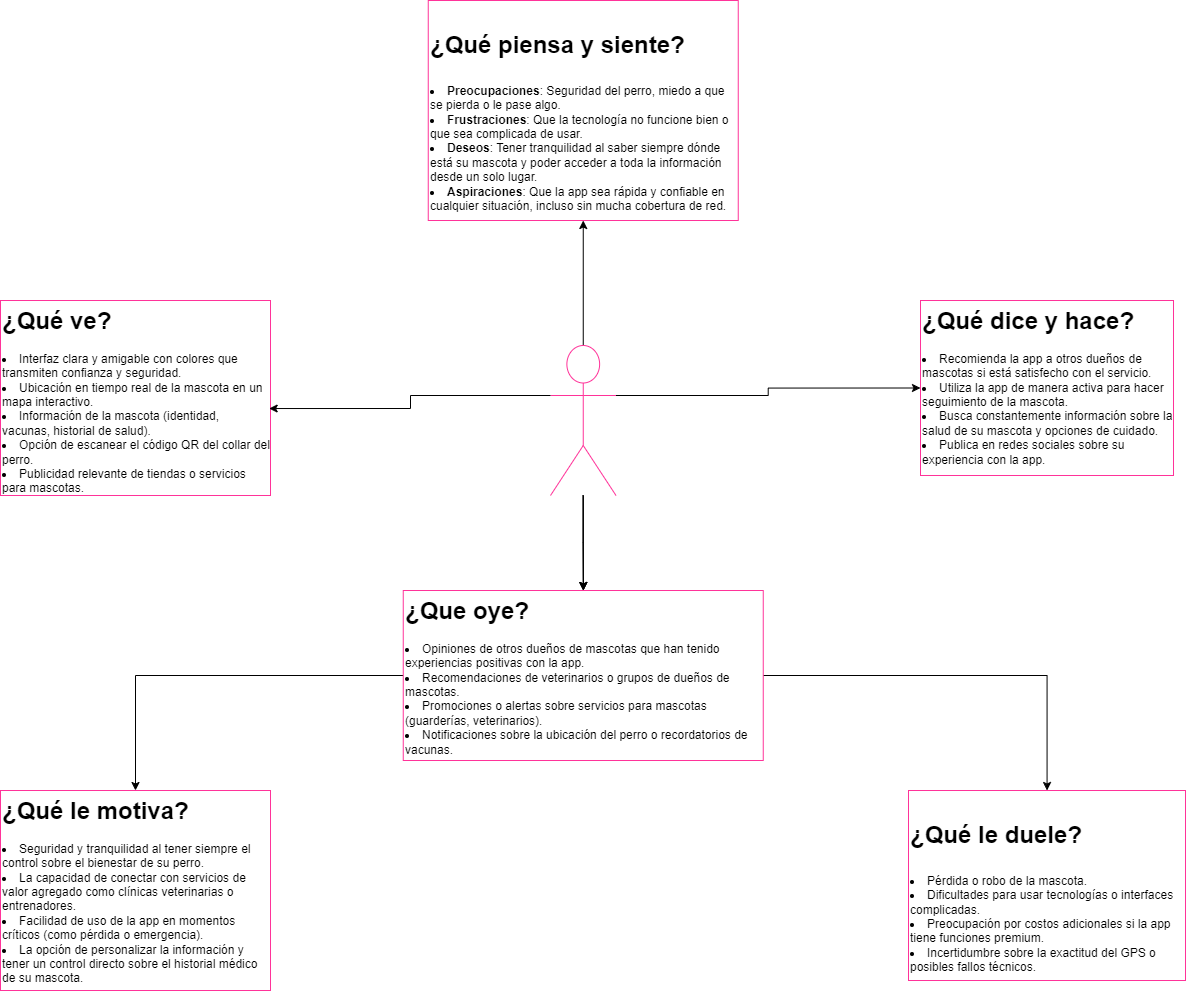

The diagram above was exported from draw.io. Its source (the exported page's mxGraphModel, read from the mxfile embedded in the PNG):
<mxGraphModel dx="2116" dy="1616" grid="1" gridSize="10" guides="1" tooltips="1" connect="1" arrows="1" fold="1" page="1" pageScale="1" pageWidth="827" pageHeight="1169" math="0" shadow="0">
  <root>
    <mxCell id="0" />
    <mxCell id="1" parent="0" />
    <mxCell id="UPJGnOS-f1IVYOP2Ux9r-1" value="&lt;h1 style=&quot;margin-top: 0px;&quot;&gt;¿Qué ve?&lt;br&gt;&lt;/h1&gt;&lt;li&gt;Interfaz clara y amigable con colores que transmiten confianza y seguridad.&lt;/li&gt;&lt;li&gt;Ubicación en tiempo real de la mascota en un mapa interactivo.&lt;/li&gt;&lt;li&gt;Información de la mascota (identidad, vacunas, historial de salud).&lt;/li&gt;&lt;li&gt;Opción de escanear el código QR del collar del perro.&lt;/li&gt;&lt;li&gt;Publicidad relevante de tiendas o servicios para mascotas.&lt;/li&gt;&lt;p&gt;&amp;nbsp;&lt;br&gt;&lt;/p&gt;" style="text;html=1;whiteSpace=wrap;overflow=hidden;rounded=0;strokeColor=#FF3399;" vertex="1" parent="1">
      <mxGeometry x="-180" y="-230" width="270" height="195" as="geometry" />
    </mxCell>
    <mxCell id="UPJGnOS-f1IVYOP2Ux9r-2" value="&lt;h1 style=&quot;margin-top: 0px;&quot;&gt;¿Qué dice y hace?&lt;/h1&gt;&lt;li&gt;Recomienda la app a otros dueños de mascotas si está satisfecho con el servicio.&lt;/li&gt;&lt;li&gt;Utiliza la app de manera activa para hacer seguimiento de la mascota.&lt;/li&gt;&lt;li&gt;Busca constantemente información sobre la salud de su mascota y opciones de cuidado.&lt;/li&gt;&lt;li&gt;Publica en redes sociales sobre su experiencia con la app.&lt;/li&gt;" style="text;html=1;whiteSpace=wrap;overflow=hidden;rounded=0;strokeColor=#FF3399;" vertex="1" parent="1">
      <mxGeometry x="740" y="-230" width="253" height="175" as="geometry" />
    </mxCell>
    <mxCell id="UPJGnOS-f1IVYOP2Ux9r-3" value="&lt;h1 style=&quot;margin-top: 0px;&quot;&gt;&lt;p&gt;&lt;strong&gt;¿Qué le duele?&lt;/strong&gt;&lt;/p&gt;&lt;/h1&gt;&lt;li&gt;Pérdida o robo de la mascota.&lt;/li&gt;&lt;li&gt;Dificultades para usar tecnologías o interfaces complicadas.&lt;/li&gt;&lt;li&gt;Preocupación por costos adicionales si la app tiene funciones premium.&lt;/li&gt;&lt;li&gt;Incertidumbre sobre la exactitud del GPS o posibles fallos técnicos.&lt;/li&gt;" style="text;html=1;whiteSpace=wrap;overflow=hidden;rounded=0;strokeColor=#FF3399;" vertex="1" parent="1">
      <mxGeometry x="728" y="260" width="277" height="190" as="geometry" />
    </mxCell>
    <mxCell id="UPJGnOS-f1IVYOP2Ux9r-22" style="edgeStyle=orthogonalEdgeStyle;rounded=0;orthogonalLoop=1;jettySize=auto;html=1;exitX=1;exitY=0.5;exitDx=0;exitDy=0;" edge="1" parent="1" source="UPJGnOS-f1IVYOP2Ux9r-4" target="UPJGnOS-f1IVYOP2Ux9r-3">
      <mxGeometry relative="1" as="geometry" />
    </mxCell>
    <mxCell id="UPJGnOS-f1IVYOP2Ux9r-23" style="edgeStyle=orthogonalEdgeStyle;rounded=0;orthogonalLoop=1;jettySize=auto;html=1;exitX=0;exitY=0.5;exitDx=0;exitDy=0;entryX=0.5;entryY=0;entryDx=0;entryDy=0;" edge="1" parent="1" source="UPJGnOS-f1IVYOP2Ux9r-4" target="UPJGnOS-f1IVYOP2Ux9r-7">
      <mxGeometry relative="1" as="geometry" />
    </mxCell>
    <mxCell id="UPJGnOS-f1IVYOP2Ux9r-4" value="&lt;h1 style=&quot;margin-top: 0px;&quot;&gt;&lt;span style=&quot;background-color: initial;&quot;&gt;¿Que oye?&lt;/span&gt;&lt;span style=&quot;background-color: initial; font-size: 12px; font-weight: normal;&quot;&gt;&amp;nbsp;&lt;/span&gt;&lt;/h1&gt;&lt;li&gt;Opiniones de otros dueños de mascotas que han tenido experiencias positivas con la app.&lt;/li&gt;&lt;li&gt;Recomendaciones de veterinarios o grupos de dueños de mascotas.&lt;/li&gt;&lt;li&gt;Promociones o alertas sobre servicios para mascotas (guarderías, veterinarios).&lt;/li&gt;&lt;li&gt;Notificaciones sobre la ubicación del perro o recordatorios de vacunas.&lt;/li&gt;" style="text;html=1;whiteSpace=wrap;overflow=hidden;rounded=0;strokeColor=#FF3399;" vertex="1" parent="1">
      <mxGeometry x="222.75" y="60" width="360" height="170" as="geometry" />
    </mxCell>
    <mxCell id="UPJGnOS-f1IVYOP2Ux9r-5" value="&lt;h1 style=&quot;margin-top: 0px;&quot;&gt;&lt;p&gt;&lt;strong&gt;¿Qué piensa y siente?&lt;/strong&gt;&lt;/p&gt;&lt;/h1&gt;&lt;li&gt;&lt;strong&gt;Preocupaciones&lt;/strong&gt;: Seguridad del perro, miedo a que se pierda o le pase algo.&lt;/li&gt;&lt;li&gt;&lt;strong&gt;Frustraciones&lt;/strong&gt;: Que la tecnología no funcione bien o que sea complicada de usar.&lt;/li&gt;&lt;li&gt;&lt;strong&gt;Deseos&lt;/strong&gt;: Tener tranquilidad al saber siempre dónde está su mascota y poder acceder a toda la información desde un solo lugar.&lt;/li&gt;&lt;li&gt;&lt;strong&gt;Aspiraciones&lt;/strong&gt;: Que la app sea rápida y confiable en cualquier situación, incluso sin mucha cobertura de red.&lt;/li&gt;" style="text;html=1;whiteSpace=wrap;overflow=hidden;rounded=0;strokeColor=#FF3399;" vertex="1" parent="1">
      <mxGeometry x="247.75" y="-530" width="310" height="220" as="geometry" />
    </mxCell>
    <mxCell id="UPJGnOS-f1IVYOP2Ux9r-7" value="&lt;h1 style=&quot;margin-top: 0px;&quot;&gt;¿Qué le motiva?&lt;/h1&gt;&lt;li&gt;Seguridad y tranquilidad al tener siempre el control sobre el bienestar de su perro.&lt;/li&gt;&lt;li&gt;La capacidad de conectar con servicios de valor agregado como clínicas veterinarias o entrenadores.&lt;/li&gt;&lt;li&gt;Facilidad de uso de la app en momentos críticos (como pérdida o emergencia).&lt;/li&gt;&lt;li&gt;La opción de personalizar la información y tener un control directo sobre el historial médico de su mascota.&lt;/li&gt;" style="text;html=1;whiteSpace=wrap;overflow=hidden;rounded=0;strokeColor=#FF3399;" vertex="1" parent="1">
      <mxGeometry x="-180" y="260" width="270" height="200" as="geometry" />
    </mxCell>
    <mxCell id="UPJGnOS-f1IVYOP2Ux9r-13" style="edgeStyle=orthogonalEdgeStyle;rounded=0;orthogonalLoop=1;jettySize=auto;html=1;exitX=0.5;exitY=0;exitDx=0;exitDy=0;exitPerimeter=0;entryX=0.5;entryY=1;entryDx=0;entryDy=0;" edge="1" parent="1" source="UPJGnOS-f1IVYOP2Ux9r-8" target="UPJGnOS-f1IVYOP2Ux9r-5">
      <mxGeometry relative="1" as="geometry" />
    </mxCell>
    <mxCell id="UPJGnOS-f1IVYOP2Ux9r-14" style="edgeStyle=orthogonalEdgeStyle;rounded=0;orthogonalLoop=1;jettySize=auto;html=1;exitX=1;exitY=0.3333333333333333;exitDx=0;exitDy=0;exitPerimeter=0;entryX=0;entryY=0.5;entryDx=0;entryDy=0;" edge="1" parent="1" source="UPJGnOS-f1IVYOP2Ux9r-8" target="UPJGnOS-f1IVYOP2Ux9r-2">
      <mxGeometry relative="1" as="geometry" />
    </mxCell>
    <mxCell id="UPJGnOS-f1IVYOP2Ux9r-17" value="" style="edgeStyle=orthogonalEdgeStyle;rounded=0;orthogonalLoop=1;jettySize=auto;html=1;" edge="1" parent="1" source="UPJGnOS-f1IVYOP2Ux9r-8" target="UPJGnOS-f1IVYOP2Ux9r-4">
      <mxGeometry relative="1" as="geometry" />
    </mxCell>
    <mxCell id="UPJGnOS-f1IVYOP2Ux9r-18" value="" style="edgeStyle=orthogonalEdgeStyle;rounded=0;orthogonalLoop=1;jettySize=auto;html=1;" edge="1" parent="1" source="UPJGnOS-f1IVYOP2Ux9r-8" target="UPJGnOS-f1IVYOP2Ux9r-4">
      <mxGeometry relative="1" as="geometry" />
    </mxCell>
    <mxCell id="UPJGnOS-f1IVYOP2Ux9r-19" value="" style="edgeStyle=orthogonalEdgeStyle;rounded=0;orthogonalLoop=1;jettySize=auto;html=1;" edge="1" parent="1" source="UPJGnOS-f1IVYOP2Ux9r-8" target="UPJGnOS-f1IVYOP2Ux9r-4">
      <mxGeometry relative="1" as="geometry" />
    </mxCell>
    <mxCell id="UPJGnOS-f1IVYOP2Ux9r-8" value="" style="shape=umlActor;verticalLabelPosition=bottom;verticalAlign=top;html=1;outlineConnect=0;strokeColor=#FF3399;" vertex="1" parent="1">
      <mxGeometry x="370" y="-185" width="65.5" height="150" as="geometry" />
    </mxCell>
    <mxCell id="UPJGnOS-f1IVYOP2Ux9r-12" style="edgeStyle=orthogonalEdgeStyle;rounded=0;orthogonalLoop=1;jettySize=auto;html=1;exitX=0;exitY=0.3333333333333333;exitDx=0;exitDy=0;exitPerimeter=0;entryX=0.995;entryY=0.554;entryDx=0;entryDy=0;entryPerimeter=0;" edge="1" parent="1" source="UPJGnOS-f1IVYOP2Ux9r-8" target="UPJGnOS-f1IVYOP2Ux9r-1">
      <mxGeometry relative="1" as="geometry" />
    </mxCell>
  </root>
</mxGraphModel>